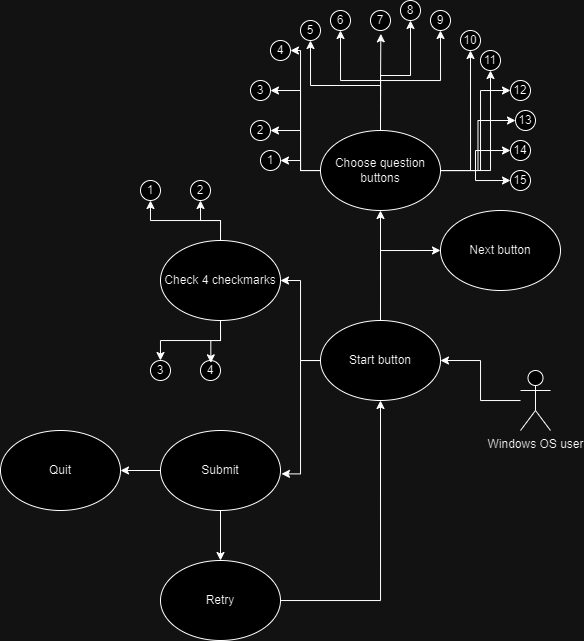

The diagram above was exported from draw.io. Its source (the exported page's mxGraphModel, read from the mxfile embedded in the PNG):
<mxGraphModel dx="2009" dy="771" grid="1" gridSize="10" guides="1" tooltips="1" connect="1" arrows="1" fold="1" page="1" pageScale="1" pageWidth="850" pageHeight="1100" math="0" shadow="0">
  <root>
    <mxCell id="0" />
    <mxCell id="1" parent="0" />
    <mxCell id="Psr1TbWkuxHFkjIAvc4v-4" style="edgeStyle=orthogonalEdgeStyle;rounded=0;orthogonalLoop=1;jettySize=auto;html=1;entryX=1;entryY=0.5;entryDx=0;entryDy=0;" edge="1" parent="1" source="Psr1TbWkuxHFkjIAvc4v-1" target="Psr1TbWkuxHFkjIAvc4v-3">
      <mxGeometry relative="1" as="geometry" />
    </mxCell>
    <mxCell id="Psr1TbWkuxHFkjIAvc4v-1" value="Windows OS user" style="shape=umlActor;verticalLabelPosition=bottom;verticalAlign=top;html=1;" vertex="1" parent="1">
      <mxGeometry x="590" y="630" width="30" height="60" as="geometry" />
    </mxCell>
    <mxCell id="Psr1TbWkuxHFkjIAvc4v-38" style="edgeStyle=orthogonalEdgeStyle;rounded=0;orthogonalLoop=1;jettySize=auto;html=1;entryX=0.5;entryY=1;entryDx=0;entryDy=0;" edge="1" parent="1" source="Psr1TbWkuxHFkjIAvc4v-3" target="Psr1TbWkuxHFkjIAvc4v-5">
      <mxGeometry relative="1" as="geometry" />
    </mxCell>
    <mxCell id="Psr1TbWkuxHFkjIAvc4v-40" style="edgeStyle=orthogonalEdgeStyle;rounded=0;orthogonalLoop=1;jettySize=auto;html=1;entryX=0;entryY=0.5;entryDx=0;entryDy=0;" edge="1" parent="1" source="Psr1TbWkuxHFkjIAvc4v-3" target="Psr1TbWkuxHFkjIAvc4v-39">
      <mxGeometry relative="1" as="geometry" />
    </mxCell>
    <mxCell id="Psr1TbWkuxHFkjIAvc4v-42" style="edgeStyle=orthogonalEdgeStyle;rounded=0;orthogonalLoop=1;jettySize=auto;html=1;entryX=1;entryY=0.5;entryDx=0;entryDy=0;" edge="1" parent="1" source="Psr1TbWkuxHFkjIAvc4v-3" target="Psr1TbWkuxHFkjIAvc4v-41">
      <mxGeometry relative="1" as="geometry" />
    </mxCell>
    <mxCell id="Psr1TbWkuxHFkjIAvc4v-3" value="Start button" style="ellipse;whiteSpace=wrap;html=1;" vertex="1" parent="1">
      <mxGeometry x="390" y="580" width="120" height="80" as="geometry" />
    </mxCell>
    <mxCell id="Psr1TbWkuxHFkjIAvc4v-23" style="edgeStyle=orthogonalEdgeStyle;rounded=0;orthogonalLoop=1;jettySize=auto;html=1;" edge="1" parent="1" source="Psr1TbWkuxHFkjIAvc4v-5" target="Psr1TbWkuxHFkjIAvc4v-15">
      <mxGeometry relative="1" as="geometry" />
    </mxCell>
    <mxCell id="Psr1TbWkuxHFkjIAvc4v-24" style="edgeStyle=orthogonalEdgeStyle;rounded=0;orthogonalLoop=1;jettySize=auto;html=1;entryX=1;entryY=0.5;entryDx=0;entryDy=0;" edge="1" parent="1" source="Psr1TbWkuxHFkjIAvc4v-5" target="Psr1TbWkuxHFkjIAvc4v-6">
      <mxGeometry relative="1" as="geometry">
        <Array as="points">
          <mxPoint x="370" y="430" />
          <mxPoint x="370" y="390" />
        </Array>
      </mxGeometry>
    </mxCell>
    <mxCell id="Psr1TbWkuxHFkjIAvc4v-25" style="edgeStyle=orthogonalEdgeStyle;rounded=0;orthogonalLoop=1;jettySize=auto;html=1;entryX=1;entryY=0.5;entryDx=0;entryDy=0;" edge="1" parent="1" source="Psr1TbWkuxHFkjIAvc4v-5" target="Psr1TbWkuxHFkjIAvc4v-7">
      <mxGeometry relative="1" as="geometry">
        <Array as="points">
          <mxPoint x="370" y="430" />
          <mxPoint x="370" y="350" />
        </Array>
      </mxGeometry>
    </mxCell>
    <mxCell id="Psr1TbWkuxHFkjIAvc4v-27" style="edgeStyle=orthogonalEdgeStyle;rounded=0;orthogonalLoop=1;jettySize=auto;html=1;entryX=0.5;entryY=1;entryDx=0;entryDy=0;" edge="1" parent="1" source="Psr1TbWkuxHFkjIAvc4v-5" target="Psr1TbWkuxHFkjIAvc4v-9">
      <mxGeometry relative="1" as="geometry" />
    </mxCell>
    <mxCell id="Psr1TbWkuxHFkjIAvc4v-28" style="edgeStyle=orthogonalEdgeStyle;rounded=0;orthogonalLoop=1;jettySize=auto;html=1;entryX=0.5;entryY=1;entryDx=0;entryDy=0;" edge="1" parent="1" source="Psr1TbWkuxHFkjIAvc4v-5" target="Psr1TbWkuxHFkjIAvc4v-10">
      <mxGeometry relative="1" as="geometry">
        <Array as="points">
          <mxPoint x="450" y="340" />
          <mxPoint x="410" y="340" />
        </Array>
      </mxGeometry>
    </mxCell>
    <mxCell id="Psr1TbWkuxHFkjIAvc4v-30" style="edgeStyle=orthogonalEdgeStyle;rounded=0;orthogonalLoop=1;jettySize=auto;html=1;entryX=0.5;entryY=1;entryDx=0;entryDy=0;" edge="1" parent="1" source="Psr1TbWkuxHFkjIAvc4v-5" target="Psr1TbWkuxHFkjIAvc4v-12">
      <mxGeometry relative="1" as="geometry" />
    </mxCell>
    <mxCell id="Psr1TbWkuxHFkjIAvc4v-31" style="edgeStyle=orthogonalEdgeStyle;rounded=0;orthogonalLoop=1;jettySize=auto;html=1;entryX=0.5;entryY=1;entryDx=0;entryDy=0;" edge="1" parent="1" source="Psr1TbWkuxHFkjIAvc4v-5" target="Psr1TbWkuxHFkjIAvc4v-13">
      <mxGeometry relative="1" as="geometry" />
    </mxCell>
    <mxCell id="Psr1TbWkuxHFkjIAvc4v-32" style="edgeStyle=orthogonalEdgeStyle;rounded=0;orthogonalLoop=1;jettySize=auto;html=1;entryX=0.5;entryY=1;entryDx=0;entryDy=0;" edge="1" parent="1" source="Psr1TbWkuxHFkjIAvc4v-5" target="Psr1TbWkuxHFkjIAvc4v-14">
      <mxGeometry relative="1" as="geometry" />
    </mxCell>
    <mxCell id="Psr1TbWkuxHFkjIAvc4v-33" style="edgeStyle=orthogonalEdgeStyle;rounded=0;orthogonalLoop=1;jettySize=auto;html=1;entryX=0.5;entryY=1;entryDx=0;entryDy=0;" edge="1" parent="1" source="Psr1TbWkuxHFkjIAvc4v-5" target="Psr1TbWkuxHFkjIAvc4v-16">
      <mxGeometry relative="1" as="geometry" />
    </mxCell>
    <mxCell id="Psr1TbWkuxHFkjIAvc4v-34" style="edgeStyle=orthogonalEdgeStyle;rounded=0;orthogonalLoop=1;jettySize=auto;html=1;entryX=0;entryY=0.5;entryDx=0;entryDy=0;" edge="1" parent="1" source="Psr1TbWkuxHFkjIAvc4v-5" target="Psr1TbWkuxHFkjIAvc4v-18">
      <mxGeometry relative="1" as="geometry">
        <Array as="points">
          <mxPoint x="550" y="430" />
          <mxPoint x="550" y="350" />
        </Array>
      </mxGeometry>
    </mxCell>
    <mxCell id="Psr1TbWkuxHFkjIAvc4v-35" style="edgeStyle=orthogonalEdgeStyle;rounded=0;orthogonalLoop=1;jettySize=auto;html=1;entryX=0;entryY=0.5;entryDx=0;entryDy=0;" edge="1" parent="1" source="Psr1TbWkuxHFkjIAvc4v-5" target="Psr1TbWkuxHFkjIAvc4v-19">
      <mxGeometry relative="1" as="geometry" />
    </mxCell>
    <mxCell id="Psr1TbWkuxHFkjIAvc4v-36" style="edgeStyle=orthogonalEdgeStyle;rounded=0;orthogonalLoop=1;jettySize=auto;html=1;entryX=0;entryY=0.5;entryDx=0;entryDy=0;" edge="1" parent="1" source="Psr1TbWkuxHFkjIAvc4v-5" target="Psr1TbWkuxHFkjIAvc4v-20">
      <mxGeometry relative="1" as="geometry" />
    </mxCell>
    <mxCell id="Psr1TbWkuxHFkjIAvc4v-37" style="edgeStyle=orthogonalEdgeStyle;rounded=0;orthogonalLoop=1;jettySize=auto;html=1;entryX=0;entryY=0.5;entryDx=0;entryDy=0;" edge="1" parent="1" source="Psr1TbWkuxHFkjIAvc4v-5" target="Psr1TbWkuxHFkjIAvc4v-21">
      <mxGeometry relative="1" as="geometry" />
    </mxCell>
    <mxCell id="Psr1TbWkuxHFkjIAvc4v-5" value="Choose question buttons" style="ellipse;whiteSpace=wrap;html=1;" vertex="1" parent="1">
      <mxGeometry x="390" y="390" width="120" height="80" as="geometry" />
    </mxCell>
    <mxCell id="Psr1TbWkuxHFkjIAvc4v-6" value="2" style="ellipse;whiteSpace=wrap;html=1;" vertex="1" parent="1">
      <mxGeometry x="320" y="380" width="20" height="20" as="geometry" />
    </mxCell>
    <mxCell id="Psr1TbWkuxHFkjIAvc4v-7" value="3" style="ellipse;whiteSpace=wrap;html=1;" vertex="1" parent="1">
      <mxGeometry x="320" y="340" width="20" height="20" as="geometry" />
    </mxCell>
    <mxCell id="Psr1TbWkuxHFkjIAvc4v-8" value="4" style="ellipse;whiteSpace=wrap;html=1;" vertex="1" parent="1">
      <mxGeometry x="340" y="300" width="20" height="20" as="geometry" />
    </mxCell>
    <mxCell id="Psr1TbWkuxHFkjIAvc4v-9" value="5" style="ellipse;whiteSpace=wrap;html=1;" vertex="1" parent="1">
      <mxGeometry x="370" y="280" width="20" height="20" as="geometry" />
    </mxCell>
    <mxCell id="Psr1TbWkuxHFkjIAvc4v-10" value="6" style="ellipse;whiteSpace=wrap;html=1;" vertex="1" parent="1">
      <mxGeometry x="400" y="270" width="20" height="20" as="geometry" />
    </mxCell>
    <mxCell id="Psr1TbWkuxHFkjIAvc4v-11" value="7" style="ellipse;whiteSpace=wrap;html=1;" vertex="1" parent="1">
      <mxGeometry x="440" y="270" width="20" height="20" as="geometry" />
    </mxCell>
    <mxCell id="Psr1TbWkuxHFkjIAvc4v-12" value="8" style="ellipse;whiteSpace=wrap;html=1;" vertex="1" parent="1">
      <mxGeometry x="470" y="260" width="20" height="20" as="geometry" />
    </mxCell>
    <mxCell id="Psr1TbWkuxHFkjIAvc4v-13" value="9" style="ellipse;whiteSpace=wrap;html=1;" vertex="1" parent="1">
      <mxGeometry x="500" y="270" width="20" height="20" as="geometry" />
    </mxCell>
    <mxCell id="Psr1TbWkuxHFkjIAvc4v-14" value="10" style="ellipse;whiteSpace=wrap;html=1;" vertex="1" parent="1">
      <mxGeometry x="530" y="290" width="20" height="20" as="geometry" />
    </mxCell>
    <mxCell id="Psr1TbWkuxHFkjIAvc4v-15" value="1" style="ellipse;whiteSpace=wrap;html=1;" vertex="1" parent="1">
      <mxGeometry x="330" y="410" width="20" height="20" as="geometry" />
    </mxCell>
    <mxCell id="Psr1TbWkuxHFkjIAvc4v-16" value="11" style="ellipse;whiteSpace=wrap;html=1;" vertex="1" parent="1">
      <mxGeometry x="550" y="310" width="20" height="20" as="geometry" />
    </mxCell>
    <mxCell id="Psr1TbWkuxHFkjIAvc4v-18" value="12" style="ellipse;whiteSpace=wrap;html=1;" vertex="1" parent="1">
      <mxGeometry x="580" y="340" width="20" height="20" as="geometry" />
    </mxCell>
    <mxCell id="Psr1TbWkuxHFkjIAvc4v-19" value="13" style="ellipse;whiteSpace=wrap;html=1;" vertex="1" parent="1">
      <mxGeometry x="585" y="370" width="20" height="20" as="geometry" />
    </mxCell>
    <mxCell id="Psr1TbWkuxHFkjIAvc4v-20" value="14" style="ellipse;whiteSpace=wrap;html=1;" vertex="1" parent="1">
      <mxGeometry x="580" y="400" width="20" height="20" as="geometry" />
    </mxCell>
    <mxCell id="Psr1TbWkuxHFkjIAvc4v-21" value="15" style="ellipse;whiteSpace=wrap;html=1;" vertex="1" parent="1">
      <mxGeometry x="580" y="430" width="20" height="20" as="geometry" />
    </mxCell>
    <mxCell id="Psr1TbWkuxHFkjIAvc4v-26" style="edgeStyle=orthogonalEdgeStyle;rounded=0;orthogonalLoop=1;jettySize=auto;html=1;entryX=1;entryY=0.5;entryDx=0;entryDy=0;" edge="1" parent="1" source="Psr1TbWkuxHFkjIAvc4v-5" target="Psr1TbWkuxHFkjIAvc4v-8">
      <mxGeometry relative="1" as="geometry">
        <mxPoint x="370" y="320" as="targetPoint" />
        <Array as="points">
          <mxPoint x="370" y="430" />
          <mxPoint x="370" y="310" />
        </Array>
      </mxGeometry>
    </mxCell>
    <mxCell id="Psr1TbWkuxHFkjIAvc4v-29" style="edgeStyle=orthogonalEdgeStyle;rounded=0;orthogonalLoop=1;jettySize=auto;html=1;entryX=0.517;entryY=1.167;entryDx=0;entryDy=0;entryPerimeter=0;" edge="1" parent="1" source="Psr1TbWkuxHFkjIAvc4v-5" target="Psr1TbWkuxHFkjIAvc4v-11">
      <mxGeometry relative="1" as="geometry" />
    </mxCell>
    <mxCell id="Psr1TbWkuxHFkjIAvc4v-39" value="Next button" style="ellipse;whiteSpace=wrap;html=1;" vertex="1" parent="1">
      <mxGeometry x="510" y="470" width="120" height="80" as="geometry" />
    </mxCell>
    <mxCell id="Psr1TbWkuxHFkjIAvc4v-47" style="edgeStyle=orthogonalEdgeStyle;rounded=0;orthogonalLoop=1;jettySize=auto;html=1;entryX=0.5;entryY=1;entryDx=0;entryDy=0;" edge="1" parent="1" source="Psr1TbWkuxHFkjIAvc4v-41" target="Psr1TbWkuxHFkjIAvc4v-43">
      <mxGeometry relative="1" as="geometry" />
    </mxCell>
    <mxCell id="Psr1TbWkuxHFkjIAvc4v-48" style="edgeStyle=orthogonalEdgeStyle;rounded=0;orthogonalLoop=1;jettySize=auto;html=1;entryX=0.5;entryY=1;entryDx=0;entryDy=0;" edge="1" parent="1" source="Psr1TbWkuxHFkjIAvc4v-41" target="Psr1TbWkuxHFkjIAvc4v-45">
      <mxGeometry relative="1" as="geometry" />
    </mxCell>
    <mxCell id="Psr1TbWkuxHFkjIAvc4v-49" style="edgeStyle=orthogonalEdgeStyle;rounded=0;orthogonalLoop=1;jettySize=auto;html=1;entryX=0.5;entryY=0;entryDx=0;entryDy=0;" edge="1" parent="1" source="Psr1TbWkuxHFkjIAvc4v-41" target="Psr1TbWkuxHFkjIAvc4v-44">
      <mxGeometry relative="1" as="geometry" />
    </mxCell>
    <mxCell id="Psr1TbWkuxHFkjIAvc4v-41" value="Check 4 checkmarks" style="ellipse;whiteSpace=wrap;html=1;" vertex="1" parent="1">
      <mxGeometry x="230" y="500" width="120" height="80" as="geometry" />
    </mxCell>
    <mxCell id="Psr1TbWkuxHFkjIAvc4v-43" value="1" style="ellipse;whiteSpace=wrap;html=1;" vertex="1" parent="1">
      <mxGeometry x="210" y="440" width="20" height="20" as="geometry" />
    </mxCell>
    <mxCell id="Psr1TbWkuxHFkjIAvc4v-44" value="3" style="ellipse;whiteSpace=wrap;html=1;" vertex="1" parent="1">
      <mxGeometry x="220" y="620" width="20" height="20" as="geometry" />
    </mxCell>
    <mxCell id="Psr1TbWkuxHFkjIAvc4v-45" value="2" style="ellipse;whiteSpace=wrap;html=1;" vertex="1" parent="1">
      <mxGeometry x="260" y="440" width="20" height="20" as="geometry" />
    </mxCell>
    <mxCell id="Psr1TbWkuxHFkjIAvc4v-46" value="4" style="ellipse;whiteSpace=wrap;html=1;" vertex="1" parent="1">
      <mxGeometry x="270" y="620" width="20" height="20" as="geometry" />
    </mxCell>
    <mxCell id="Psr1TbWkuxHFkjIAvc4v-50" style="edgeStyle=orthogonalEdgeStyle;rounded=0;orthogonalLoop=1;jettySize=auto;html=1;entryX=0.517;entryY=0.117;entryDx=0;entryDy=0;entryPerimeter=0;" edge="1" parent="1" source="Psr1TbWkuxHFkjIAvc4v-41" target="Psr1TbWkuxHFkjIAvc4v-46">
      <mxGeometry relative="1" as="geometry" />
    </mxCell>
    <mxCell id="Psr1TbWkuxHFkjIAvc4v-54" style="edgeStyle=orthogonalEdgeStyle;rounded=0;orthogonalLoop=1;jettySize=auto;html=1;entryX=0.5;entryY=0;entryDx=0;entryDy=0;" edge="1" parent="1" source="Psr1TbWkuxHFkjIAvc4v-51" target="Psr1TbWkuxHFkjIAvc4v-53">
      <mxGeometry relative="1" as="geometry" />
    </mxCell>
    <mxCell id="Psr1TbWkuxHFkjIAvc4v-57" style="edgeStyle=orthogonalEdgeStyle;rounded=0;orthogonalLoop=1;jettySize=auto;html=1;entryX=1;entryY=0.5;entryDx=0;entryDy=0;" edge="1" parent="1" source="Psr1TbWkuxHFkjIAvc4v-51" target="Psr1TbWkuxHFkjIAvc4v-56">
      <mxGeometry relative="1" as="geometry" />
    </mxCell>
    <mxCell id="Psr1TbWkuxHFkjIAvc4v-51" value="Submit" style="ellipse;whiteSpace=wrap;html=1;" vertex="1" parent="1">
      <mxGeometry x="230" y="690" width="120" height="80" as="geometry" />
    </mxCell>
    <mxCell id="Psr1TbWkuxHFkjIAvc4v-52" style="edgeStyle=orthogonalEdgeStyle;rounded=0;orthogonalLoop=1;jettySize=auto;html=1;entryX=1.008;entryY=0.542;entryDx=0;entryDy=0;entryPerimeter=0;" edge="1" parent="1" source="Psr1TbWkuxHFkjIAvc4v-3" target="Psr1TbWkuxHFkjIAvc4v-51">
      <mxGeometry relative="1" as="geometry" />
    </mxCell>
    <mxCell id="Psr1TbWkuxHFkjIAvc4v-55" style="edgeStyle=orthogonalEdgeStyle;rounded=0;orthogonalLoop=1;jettySize=auto;html=1;entryX=0.5;entryY=1;entryDx=0;entryDy=0;" edge="1" parent="1" source="Psr1TbWkuxHFkjIAvc4v-53" target="Psr1TbWkuxHFkjIAvc4v-3">
      <mxGeometry relative="1" as="geometry" />
    </mxCell>
    <mxCell id="Psr1TbWkuxHFkjIAvc4v-53" value="Retry" style="ellipse;whiteSpace=wrap;html=1;" vertex="1" parent="1">
      <mxGeometry x="230" y="820" width="120" height="80" as="geometry" />
    </mxCell>
    <mxCell id="Psr1TbWkuxHFkjIAvc4v-56" value="Quit" style="ellipse;whiteSpace=wrap;html=1;" vertex="1" parent="1">
      <mxGeometry x="70" y="690" width="120" height="80" as="geometry" />
    </mxCell>
  </root>
</mxGraphModel>